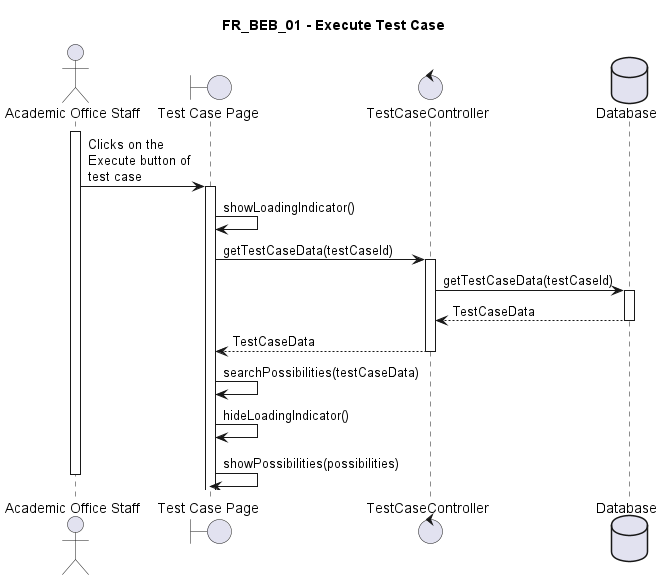

The diagram above was rendered by PlantUML. Its source (embedded in the PNG):
@startuml FR_BEB_01
title FR_BEB_01 - Execute Test Case
skinparam maxMessageSize 125

actor "Academic Office Staff" as eu
boundary "Test Case Page" as fe
control "TestCaseController" as ct
database "Database" as db

activate eu

eu -> fe ++ : Clicks on the Execute button of test case
fe -> fe : showLoadingIndicator()

fe -> ct ++ : getTestCaseData(testCaseId)
ct -> db ++ : getTestCaseData(testCaseId)
db --> ct -- : TestCaseData
ct --> fe -- : TestCaseData

fe -> fe : searchPossibilities(testCaseData)
fe -> fe : hideLoadingIndicator()
fe -> fe : showPossibilities(possibilities)

deactivate eu

@enduml